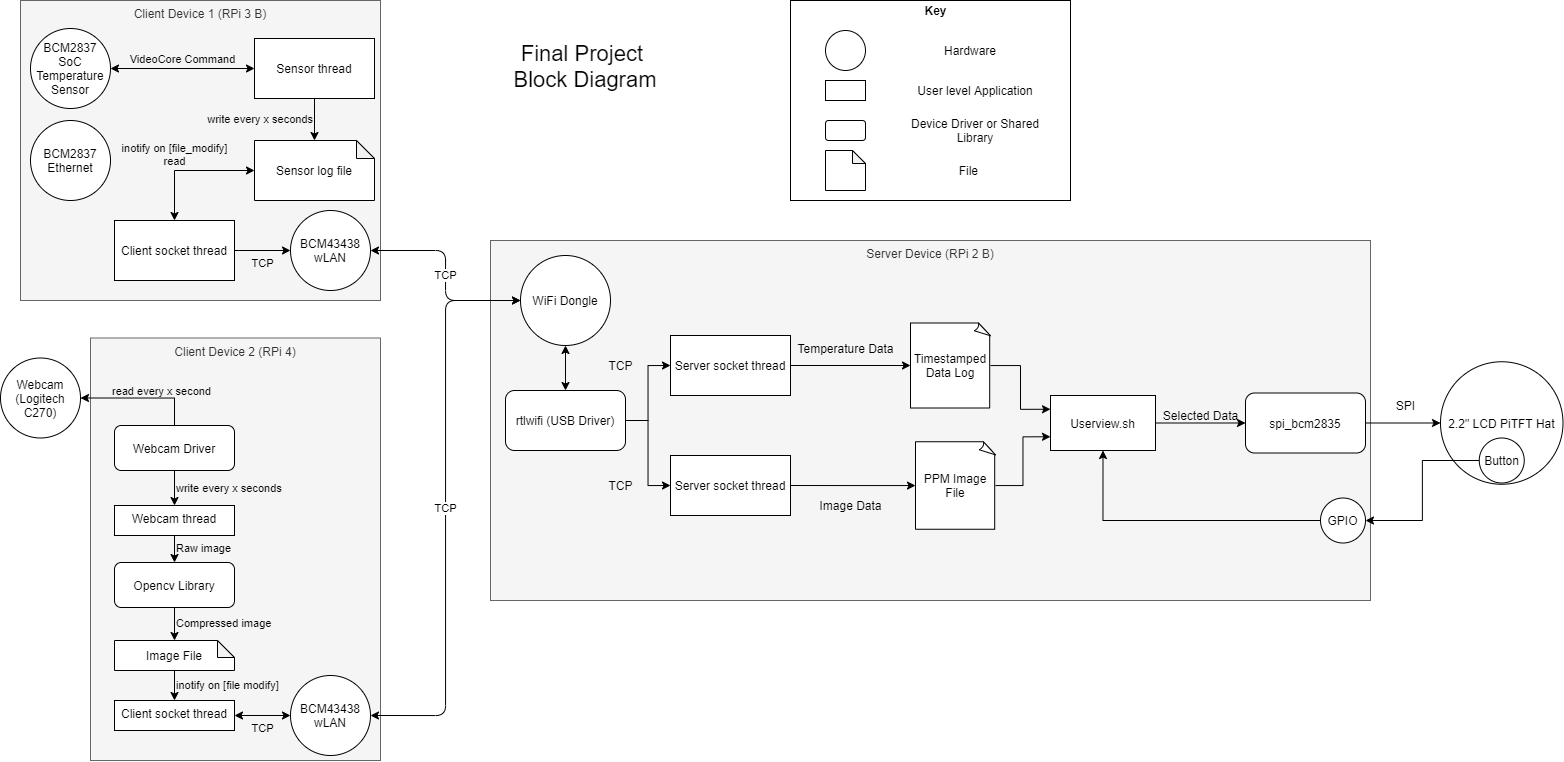

The diagram above was exported from draw.io. Its source (the exported page's mxGraphModel, read from the mxfile embedded in the PNG):
<mxGraphModel dx="918" dy="880" grid="1" gridSize="10" guides="1" tooltips="1" connect="1" arrows="1" fold="1" page="1" pageScale="1" pageWidth="827" pageHeight="1169" math="0" shadow="0">
  <root>
    <mxCell id="0" />
    <mxCell id="1" parent="0" />
    <mxCell id="1HKerb5ZZHajYGvDQPbI-30" value="" style="rounded=0;whiteSpace=wrap;html=1;" parent="1" vertex="1">
      <mxGeometry x="790" y="50" width="280" height="200" as="geometry" />
    </mxCell>
    <mxCell id="1HKerb5ZZHajYGvDQPbI-20" value="" style="shape=note;whiteSpace=wrap;html=1;backgroundOutline=1;darkOpacity=0.05;size=13;" parent="1" vertex="1">
      <mxGeometry x="825" y="200" width="40" height="40" as="geometry" />
    </mxCell>
    <mxCell id="9Ef4ZnNsZQ-xRcg2Vocc-2" value="Server Device (RPi 2 B)" style="rounded=0;whiteSpace=wrap;html=1;verticalAlign=top;fillColor=#f5f5f5;strokeColor=#666666;fontColor=#333333;" parent="1" vertex="1">
      <mxGeometry x="490" y="290" width="880" height="360" as="geometry" />
    </mxCell>
    <mxCell id="t_ZGgKNLkqSw3AIB3VB8-4" style="edgeStyle=orthogonalEdgeStyle;rounded=0;orthogonalLoop=1;jettySize=auto;html=1;exitX=1;exitY=0.5;exitDx=0;exitDy=0;entryX=0;entryY=0.5;entryDx=0;entryDy=0;entryPerimeter=0;" edge="1" parent="1" source="9Ef4ZnNsZQ-xRcg2Vocc-5" target="t_ZGgKNLkqSw3AIB3VB8-1">
      <mxGeometry relative="1" as="geometry" />
    </mxCell>
    <mxCell id="9Ef4ZnNsZQ-xRcg2Vocc-5" value="Server socket thread" style="rounded=0;whiteSpace=wrap;html=1;verticalAlign=middle;" parent="1" vertex="1">
      <mxGeometry x="670" y="385" width="120" height="60" as="geometry" />
    </mxCell>
    <mxCell id="1XYKfJY5PNQ9rlDQiAoa-6" style="edgeStyle=orthogonalEdgeStyle;rounded=0;orthogonalLoop=1;jettySize=auto;html=1;entryX=0;entryY=0.5;entryDx=0;entryDy=0;" parent="1" source="1XYKfJY5PNQ9rlDQiAoa-20" target="1XYKfJY5PNQ9rlDQiAoa-5" edge="1">
      <mxGeometry relative="1" as="geometry" />
    </mxCell>
    <mxCell id="9Ef4ZnNsZQ-xRcg2Vocc-13" value="Client Device 1 (RPi 3 B)" style="rounded=0;whiteSpace=wrap;html=1;verticalAlign=top;fillColor=#f5f5f5;strokeColor=#666666;fontColor=#333333;" parent="1" vertex="1">
      <mxGeometry x="20" y="50" width="360" height="300" as="geometry" />
    </mxCell>
    <mxCell id="9Ef4ZnNsZQ-xRcg2Vocc-14" value="Sensor thread" style="rounded=0;whiteSpace=wrap;html=1;verticalAlign=middle;" parent="1" vertex="1">
      <mxGeometry x="254" y="88" width="120" height="60" as="geometry" />
    </mxCell>
    <mxCell id="9Ef4ZnNsZQ-xRcg2Vocc-15" value="Client socket thread" style="rounded=0;whiteSpace=wrap;html=1;verticalAlign=middle;" parent="1" vertex="1">
      <mxGeometry x="114" y="270" width="120" height="60" as="geometry" />
    </mxCell>
    <mxCell id="9Ef4ZnNsZQ-xRcg2Vocc-17" value="write every x seconds" style="endArrow=classic;html=1;entryX=0.5;entryY=0;entryDx=0;entryDy=0;exitX=0.5;exitY=1;exitDx=0;exitDy=0;entryPerimeter=0;labelBackgroundColor=none;labelPosition=left;verticalLabelPosition=middle;align=right;verticalAlign=middle;" parent="1" source="9Ef4ZnNsZQ-xRcg2Vocc-14" target="1HKerb5ZZHajYGvDQPbI-7" edge="1">
      <mxGeometry width="50" height="50" relative="1" as="geometry">
        <mxPoint x="40" y="170" as="sourcePoint" />
        <mxPoint x="290" y="180" as="targetPoint" />
      </mxGeometry>
    </mxCell>
    <mxCell id="9Ef4ZnNsZQ-xRcg2Vocc-18" value="inotify on [file_modify]&lt;br&gt;read" style="endArrow=classic;html=1;entryX=0.5;entryY=0;entryDx=0;entryDy=0;exitX=0;exitY=0.5;exitDx=0;exitDy=0;exitPerimeter=0;edgeStyle=orthogonalEdgeStyle;startArrow=classic;startFill=1;labelBackgroundColor=none;align=center;labelPosition=center;verticalLabelPosition=middle;verticalAlign=bottom;strokeColor=#000000;rounded=0;" parent="1" source="1HKerb5ZZHajYGvDQPbI-7" target="9Ef4ZnNsZQ-xRcg2Vocc-15" edge="1">
      <mxGeometry x="0.2304" width="50" height="50" relative="1" as="geometry">
        <mxPoint x="290" y="240" as="sourcePoint" />
        <mxPoint x="60" y="220" as="targetPoint" />
        <mxPoint as="offset" />
      </mxGeometry>
    </mxCell>
    <mxCell id="9Ef4ZnNsZQ-xRcg2Vocc-19" value="TCP" style="endArrow=classic;startArrow=classic;html=1;exitX=1;exitY=0.5;exitDx=0;exitDy=0;edgeStyle=orthogonalEdgeStyle;entryX=0;entryY=0.5;entryDx=0;entryDy=0;" parent="1" source="9Ef4ZnNsZQ-xRcg2Vocc-25" target="1XYKfJY5PNQ9rlDQiAoa-9" edge="1">
      <mxGeometry width="50" height="50" relative="1" as="geometry">
        <mxPoint x="390" y="300" as="sourcePoint" />
        <mxPoint x="440" y="410" as="targetPoint" />
      </mxGeometry>
    </mxCell>
    <mxCell id="9Ef4ZnNsZQ-xRcg2Vocc-20" value="Server socket thread" style="rounded=0;whiteSpace=wrap;html=1;verticalAlign=middle;" parent="1" vertex="1">
      <mxGeometry x="670" y="505" width="120" height="60" as="geometry" />
    </mxCell>
    <mxCell id="9Ef4ZnNsZQ-xRcg2Vocc-21" value="" style="endArrow=classic;html=1;exitX=1;exitY=0.5;exitDx=0;exitDy=0;edgeStyle=orthogonalEdgeStyle;" parent="1" source="9Ef4ZnNsZQ-xRcg2Vocc-20" target="t_ZGgKNLkqSw3AIB3VB8-5" edge="1">
      <mxGeometry width="50" height="50" relative="1" as="geometry">
        <mxPoint x="560" y="690" as="sourcePoint" />
        <mxPoint x="725" y="410" as="targetPoint" />
      </mxGeometry>
    </mxCell>
    <mxCell id="1XYKfJY5PNQ9rlDQiAoa-5" value="2.2&quot; LCD PiTFT Hat" style="ellipse;whiteSpace=wrap;html=1;aspect=fixed;" parent="1" vertex="1">
      <mxGeometry x="1440" y="411.25" width="122.5" height="122.5" as="geometry" />
    </mxCell>
    <mxCell id="1XYKfJY5PNQ9rlDQiAoa-7" value="Selected Data" style="text;html=1;align=center;verticalAlign=middle;resizable=0;points=[];autosize=1;" parent="1" vertex="1">
      <mxGeometry x="1155" y="455" width="90" height="20" as="geometry" />
    </mxCell>
    <mxCell id="9Ef4ZnNsZQ-xRcg2Vocc-22" value="&lt;span style=&quot;text-align: left&quot;&gt;&amp;nbsp;BCM2837&amp;nbsp;&lt;br&gt;&lt;/span&gt;&lt;span style=&quot;text-align: left&quot;&gt;SoC&lt;br&gt;Temperature Sensor&lt;br&gt;&lt;/span&gt;" style="ellipse;whiteSpace=wrap;html=1;aspect=fixed;" parent="1" vertex="1">
      <mxGeometry x="30" y="78" width="80" height="80" as="geometry" />
    </mxCell>
    <mxCell id="t_ZGgKNLkqSw3AIB3VB8-9" style="edgeStyle=orthogonalEdgeStyle;rounded=0;orthogonalLoop=1;jettySize=auto;html=1;entryX=0.5;entryY=0;entryDx=0;entryDy=0;startArrow=classic;startFill=1;" edge="1" parent="1" source="1XYKfJY5PNQ9rlDQiAoa-9" target="1XYKfJY5PNQ9rlDQiAoa-21">
      <mxGeometry relative="1" as="geometry" />
    </mxCell>
    <mxCell id="1XYKfJY5PNQ9rlDQiAoa-9" value="WiFi Dongle" style="ellipse;whiteSpace=wrap;html=1;aspect=fixed;" parent="1" vertex="1">
      <mxGeometry x="520" y="305" width="90" height="90" as="geometry" />
    </mxCell>
    <mxCell id="9Ef4ZnNsZQ-xRcg2Vocc-23" value="VideoCore Command" style="endArrow=classic;html=1;exitX=1;exitY=0.5;exitDx=0;exitDy=0;entryX=0;entryY=0.5;entryDx=0;entryDy=0;startArrow=classic;startFill=1;labelBackgroundColor=none;verticalAlign=bottom;" parent="1" source="9Ef4ZnNsZQ-xRcg2Vocc-22" target="9Ef4ZnNsZQ-xRcg2Vocc-14" edge="1">
      <mxGeometry width="50" height="50" relative="1" as="geometry">
        <mxPoint x="390" y="190" as="sourcePoint" />
        <mxPoint x="440" y="140" as="targetPoint" />
      </mxGeometry>
    </mxCell>
    <mxCell id="1HKerb5ZZHajYGvDQPbI-3" value="Webcam&lt;br&gt;(Logitech C270)" style="ellipse;whiteSpace=wrap;html=1;aspect=fixed;" parent="1" vertex="1">
      <mxGeometry y="407.5" width="80" height="80" as="geometry" />
    </mxCell>
    <mxCell id="9Ef4ZnNsZQ-xRcg2Vocc-1" value="Client Device 2 (RPi 4)" style="rounded=0;whiteSpace=wrap;html=1;verticalAlign=top;fillColor=#f5f5f5;strokeColor=#666666;fontColor=#333333;" parent="1" vertex="1">
      <mxGeometry x="90" y="387.5" width="290" height="422.5" as="geometry" />
    </mxCell>
    <mxCell id="9Ef4ZnNsZQ-xRcg2Vocc-10" value="inotify on [file modify]" style="endArrow=classic;html=1;entryX=0.5;entryY=0;entryDx=0;entryDy=0;exitX=0.5;exitY=1;exitDx=0;exitDy=0;exitPerimeter=0;labelBackgroundColor=none;labelPosition=right;verticalLabelPosition=middle;align=left;verticalAlign=middle;" parent="1" source="1HKerb5ZZHajYGvDQPbI-11" target="9Ef4ZnNsZQ-xRcg2Vocc-4" edge="1">
      <mxGeometry width="50" height="50" relative="1" as="geometry">
        <mxPoint x="174" y="710" as="sourcePoint" />
        <mxPoint x="-46" y="665" as="targetPoint" />
      </mxGeometry>
    </mxCell>
    <mxCell id="1HKerb5ZZHajYGvDQPbI-4" value="write every x seconds" style="endArrow=classic;html=1;exitX=0.5;exitY=1;exitDx=0;exitDy=0;entryX=0.5;entryY=0;entryDx=0;entryDy=0;labelBackgroundColor=none;labelPosition=right;verticalLabelPosition=middle;align=left;verticalAlign=middle;" parent="1" source="1HKerb5ZZHajYGvDQPbI-18" target="1HKerb5ZZHajYGvDQPbI-17" edge="1">
      <mxGeometry width="50" height="50" relative="1" as="geometry">
        <mxPoint x="174" y="535" as="sourcePoint" />
        <mxPoint x="174" y="560" as="targetPoint" />
      </mxGeometry>
    </mxCell>
    <mxCell id="9Ef4ZnNsZQ-xRcg2Vocc-4" value="Client socket thread" style="rounded=0;whiteSpace=wrap;html=1;verticalAlign=top;" parent="1" vertex="1">
      <mxGeometry x="114" y="750" width="120" height="30" as="geometry" />
    </mxCell>
    <mxCell id="9Ef4ZnNsZQ-xRcg2Vocc-24" value="&lt;span style=&quot;text-align: left&quot;&gt;&amp;nbsp;BCM2837&amp;nbsp;&lt;br&gt;&lt;/span&gt;&lt;span style=&quot;text-align: left&quot;&gt;Ethernet&lt;br&gt;&lt;/span&gt;" style="ellipse;whiteSpace=wrap;html=1;aspect=fixed;" parent="1" vertex="1">
      <mxGeometry x="30" y="170" width="80" height="80" as="geometry" />
    </mxCell>
    <mxCell id="1XYKfJY5PNQ9rlDQiAoa-17" value="Temperature Data" style="text;html=1;align=center;verticalAlign=middle;resizable=0;points=[];autosize=1;" parent="1" vertex="1">
      <mxGeometry x="790" y="387.5" width="110" height="20" as="geometry" />
    </mxCell>
    <mxCell id="1XYKfJY5PNQ9rlDQiAoa-18" value="Image Data" style="text;html=1;align=center;verticalAlign=middle;resizable=0;points=[];autosize=1;" parent="1" vertex="1">
      <mxGeometry x="810" y="545" width="80" height="20" as="geometry" />
    </mxCell>
    <mxCell id="1HKerb5ZZHajYGvDQPbI-7" value="Sensor log file" style="shape=note;whiteSpace=wrap;html=1;backgroundOutline=1;darkOpacity=0.05;size=18;" parent="1" vertex="1">
      <mxGeometry x="254" y="190" width="120" height="60" as="geometry" />
    </mxCell>
    <mxCell id="1HKerb5ZZHajYGvDQPbI-8" value="" style="ellipse;whiteSpace=wrap;html=1;aspect=fixed;" parent="1" vertex="1">
      <mxGeometry x="825" y="80" width="40" height="40" as="geometry" />
    </mxCell>
    <mxCell id="1HKerb5ZZHajYGvDQPbI-9" value="" style="rounded=0;whiteSpace=wrap;html=1;" parent="1" vertex="1">
      <mxGeometry x="825" y="130" width="40" height="20" as="geometry" />
    </mxCell>
    <mxCell id="1HKerb5ZZHajYGvDQPbI-10" value="" style="rounded=1;whiteSpace=wrap;html=1;" parent="1" vertex="1">
      <mxGeometry x="825" y="170" width="40" height="20" as="geometry" />
    </mxCell>
    <mxCell id="1HKerb5ZZHajYGvDQPbI-11" value="Image File" style="shape=note;whiteSpace=wrap;html=1;backgroundOutline=1;darkOpacity=0.05;size=17;" parent="1" vertex="1">
      <mxGeometry x="114" y="690" width="120" height="30" as="geometry" />
    </mxCell>
    <mxCell id="9Ef4ZnNsZQ-xRcg2Vocc-25" value="&lt;span style=&quot;text-align: left&quot;&gt;&amp;nbsp;&lt;/span&gt;&lt;span style=&quot;text-align: left&quot;&gt;BCM43438&amp;nbsp;&lt;/span&gt;&lt;span style=&quot;text-align: left&quot;&gt;&lt;br&gt;&lt;/span&gt;&lt;span style=&quot;text-align: left&quot;&gt;wLAN&lt;br&gt;&lt;/span&gt;" style="ellipse;whiteSpace=wrap;html=1;aspect=fixed;" parent="1" vertex="1">
      <mxGeometry x="290" y="260" width="80" height="80" as="geometry" />
    </mxCell>
    <mxCell id="1HKerb5ZZHajYGvDQPbI-12" value="Hardware" style="text;html=1;strokeColor=none;fillColor=none;align=center;verticalAlign=middle;whiteSpace=wrap;rounded=0;" parent="1" vertex="1">
      <mxGeometry x="915" y="90" width="110" height="20" as="geometry" />
    </mxCell>
    <mxCell id="1HKerb5ZZHajYGvDQPbI-13" value="User level Application" style="text;html=1;strokeColor=none;fillColor=none;align=center;verticalAlign=middle;whiteSpace=wrap;rounded=0;" parent="1" vertex="1">
      <mxGeometry x="915" y="130" width="120" height="20" as="geometry" />
    </mxCell>
    <mxCell id="1HKerb5ZZHajYGvDQPbI-14" value="Device Driver or Shared Library" style="text;html=1;strokeColor=none;fillColor=none;align=center;verticalAlign=middle;whiteSpace=wrap;rounded=0;" parent="1" vertex="1">
      <mxGeometry x="890" y="170" width="170" height="20" as="geometry" />
    </mxCell>
    <mxCell id="1HKerb5ZZHajYGvDQPbI-15" value="File&amp;nbsp;" style="text;html=1;strokeColor=none;fillColor=none;align=center;verticalAlign=middle;whiteSpace=wrap;rounded=0;" parent="1" vertex="1">
      <mxGeometry x="915" y="210" width="110" height="20" as="geometry" />
    </mxCell>
    <mxCell id="9Ef4ZnNsZQ-xRcg2Vocc-12" value="TCP" style="endArrow=classic;startArrow=classic;html=1;exitX=1;exitY=0.5;exitDx=0;exitDy=0;edgeStyle=orthogonalEdgeStyle;entryX=0;entryY=0.5;entryDx=0;entryDy=0;" parent="1" source="1HKerb5ZZHajYGvDQPbI-35" target="1XYKfJY5PNQ9rlDQiAoa-9" edge="1">
      <mxGeometry width="50" height="50" relative="1" as="geometry">
        <mxPoint x="370" y="570" as="sourcePoint" />
        <mxPoint x="430" y="500" as="targetPoint" />
      </mxGeometry>
    </mxCell>
    <mxCell id="1HKerb5ZZHajYGvDQPbI-17" value="Webcam thread" style="rounded=0;whiteSpace=wrap;html=1;verticalAlign=top;" parent="1" vertex="1">
      <mxGeometry x="114" y="555" width="120" height="30" as="geometry" />
    </mxCell>
    <mxCell id="1HKerb5ZZHajYGvDQPbI-18" value="Webcam Driver" style="rounded=1;whiteSpace=wrap;html=1;" parent="1" vertex="1">
      <mxGeometry x="114" y="475" width="120" height="45" as="geometry" />
    </mxCell>
    <mxCell id="t_ZGgKNLkqSw3AIB3VB8-11" style="edgeStyle=orthogonalEdgeStyle;rounded=0;orthogonalLoop=1;jettySize=auto;html=1;exitX=1;exitY=0.5;exitDx=0;exitDy=0;entryX=0;entryY=0.5;entryDx=0;entryDy=0;" edge="1" parent="1" source="1XYKfJY5PNQ9rlDQiAoa-21" target="9Ef4ZnNsZQ-xRcg2Vocc-5">
      <mxGeometry relative="1" as="geometry" />
    </mxCell>
    <mxCell id="t_ZGgKNLkqSw3AIB3VB8-12" style="edgeStyle=orthogonalEdgeStyle;rounded=0;orthogonalLoop=1;jettySize=auto;html=1;entryX=0;entryY=0.5;entryDx=0;entryDy=0;" edge="1" parent="1" source="1XYKfJY5PNQ9rlDQiAoa-21" target="9Ef4ZnNsZQ-xRcg2Vocc-20">
      <mxGeometry relative="1" as="geometry" />
    </mxCell>
    <mxCell id="1XYKfJY5PNQ9rlDQiAoa-21" value="rtlwifi (USB Driver)" style="rounded=1;whiteSpace=wrap;html=1;" parent="1" vertex="1">
      <mxGeometry x="505" y="440" width="120" height="60" as="geometry" />
    </mxCell>
    <mxCell id="1XYKfJY5PNQ9rlDQiAoa-20" value="spi_bcm2835" style="rounded=1;whiteSpace=wrap;html=1;" parent="1" vertex="1">
      <mxGeometry x="1245" y="442.5" width="120" height="60" as="geometry" />
    </mxCell>
    <mxCell id="1XYKfJY5PNQ9rlDQiAoa-24" style="edgeStyle=orthogonalEdgeStyle;rounded=0;orthogonalLoop=1;jettySize=auto;html=1;exitX=0.5;exitY=1;exitDx=0;exitDy=0;startArrow=classic;startFill=1;" parent="1" source="9Ef4ZnNsZQ-xRcg2Vocc-5" target="9Ef4ZnNsZQ-xRcg2Vocc-5" edge="1">
      <mxGeometry relative="1" as="geometry" />
    </mxCell>
    <mxCell id="1HKerb5ZZHajYGvDQPbI-25" style="edgeStyle=orthogonalEdgeStyle;rounded=0;orthogonalLoop=1;jettySize=auto;html=1;exitX=0.5;exitY=1;exitDx=0;exitDy=0;exitPerimeter=0;" parent="1" source="1HKerb5ZZHajYGvDQPbI-11" target="1HKerb5ZZHajYGvDQPbI-11" edge="1">
      <mxGeometry relative="1" as="geometry" />
    </mxCell>
    <mxCell id="1XYKfJY5PNQ9rlDQiAoa-29" value="Key" style="text;html=1;align=center;verticalAlign=middle;resizable=0;points=[];autosize=1;fontStyle=1" parent="1" vertex="1">
      <mxGeometry x="915" y="50" width="40" height="20" as="geometry" />
    </mxCell>
    <mxCell id="1HKerb5ZZHajYGvDQPbI-31" value="Opencv Library" style="rounded=1;whiteSpace=wrap;html=1;" parent="1" vertex="1">
      <mxGeometry x="114" y="612" width="120" height="45" as="geometry" />
    </mxCell>
    <mxCell id="1HKerb5ZZHajYGvDQPbI-33" value="Raw image" style="endArrow=classic;html=1;entryX=0.5;entryY=0;entryDx=0;entryDy=0;exitX=0.5;exitY=1;exitDx=0;exitDy=0;labelBackgroundColor=none;labelPosition=right;verticalLabelPosition=middle;align=left;verticalAlign=middle;" parent="1" source="1HKerb5ZZHajYGvDQPbI-17" target="1HKerb5ZZHajYGvDQPbI-31" edge="1">
      <mxGeometry width="50" height="50" relative="1" as="geometry">
        <mxPoint x="454" y="670" as="sourcePoint" />
        <mxPoint x="184.0000000000001" y="565.0000000000001" as="targetPoint" />
      </mxGeometry>
    </mxCell>
    <mxCell id="1HKerb5ZZHajYGvDQPbI-34" value="Compressed image" style="endArrow=classic;html=1;entryX=0.5;entryY=0;entryDx=0;entryDy=0;exitX=0.5;exitY=1;exitDx=0;exitDy=0;entryPerimeter=0;labelBackgroundColor=none;labelPosition=right;verticalLabelPosition=middle;align=left;verticalAlign=middle;" parent="1" source="1HKerb5ZZHajYGvDQPbI-31" target="1HKerb5ZZHajYGvDQPbI-11" edge="1">
      <mxGeometry width="50" height="50" relative="1" as="geometry">
        <mxPoint x="184.0000000000001" y="595.0000000000001" as="sourcePoint" />
        <mxPoint x="184.0000000000001" y="622" as="targetPoint" />
      </mxGeometry>
    </mxCell>
    <mxCell id="1HKerb5ZZHajYGvDQPbI-35" value="&lt;span style=&quot;text-align: left&quot;&gt;&amp;nbsp;&lt;/span&gt;&lt;span style=&quot;text-align: left&quot;&gt;BCM43438&amp;nbsp;&lt;/span&gt;&lt;span style=&quot;text-align: left&quot;&gt;&lt;br&gt;&lt;/span&gt;&lt;span style=&quot;text-align: left&quot;&gt;wLAN&lt;/span&gt;" style="ellipse;whiteSpace=wrap;html=1;aspect=fixed;" parent="1" vertex="1">
      <mxGeometry x="290" y="725" width="80" height="80" as="geometry" />
    </mxCell>
    <mxCell id="1HKerb5ZZHajYGvDQPbI-36" value="TCP" style="endArrow=classic;startArrow=classic;html=1;entryX=0;entryY=0.5;entryDx=0;entryDy=0;exitX=1;exitY=0.5;exitDx=0;exitDy=0;labelPosition=center;verticalLabelPosition=top;align=center;verticalAlign=top;labelBackgroundColor=none;" parent="1" source="9Ef4ZnNsZQ-xRcg2Vocc-4" target="1HKerb5ZZHajYGvDQPbI-35" edge="1">
      <mxGeometry width="50" height="50" relative="1" as="geometry">
        <mxPoint x="234" y="765" as="sourcePoint" />
        <mxPoint x="540" y="475.0000000000001" as="targetPoint" />
      </mxGeometry>
    </mxCell>
    <mxCell id="1HKerb5ZZHajYGvDQPbI-37" value="read every x second" style="endArrow=classic;html=1;entryX=1;entryY=0.5;entryDx=0;entryDy=0;exitX=0.5;exitY=0;exitDx=0;exitDy=0;edgeStyle=orthogonalEdgeStyle;rounded=0;labelBackgroundColor=none;" parent="1" source="1HKerb5ZZHajYGvDQPbI-18" target="1HKerb5ZZHajYGvDQPbI-3" edge="1">
      <mxGeometry x="-0.5473" y="16" width="50" height="50" relative="1" as="geometry">
        <mxPoint x="440" y="480" as="sourcePoint" />
        <mxPoint x="174" y="475.0000000000001" as="targetPoint" />
        <mxPoint x="-13" y="-23" as="offset" />
      </mxGeometry>
    </mxCell>
    <mxCell id="9Ef4ZnNsZQ-xRcg2Vocc-27" value="TCP" style="endArrow=classic;html=1;exitX=1;exitY=0.5;exitDx=0;exitDy=0;entryX=0;entryY=0.5;entryDx=0;entryDy=0;labelBackgroundColor=none;verticalAlign=top;" parent="1" source="9Ef4ZnNsZQ-xRcg2Vocc-15" target="9Ef4ZnNsZQ-xRcg2Vocc-25" edge="1">
      <mxGeometry width="50" height="50" relative="1" as="geometry">
        <mxPoint x="460" y="230" as="sourcePoint" />
        <mxPoint x="510" y="180" as="targetPoint" />
      </mxGeometry>
    </mxCell>
    <mxCell id="9Ef4ZnNsZQ-xRcg2Vocc-28" value="&lt;font style=&quot;font-size: 22px&quot;&gt;Final Project &lt;br&gt;Block Diagram&lt;/font&gt;" style="text;html=1;strokeColor=none;fillColor=none;align=center;verticalAlign=middle;whiteSpace=wrap;rounded=0;" parent="1" vertex="1">
      <mxGeometry x="480" y="80" width="210" height="72" as="geometry" />
    </mxCell>
    <mxCell id="t_ZGgKNLkqSw3AIB3VB8-15" style="edgeStyle=orthogonalEdgeStyle;rounded=0;orthogonalLoop=1;jettySize=auto;html=1;entryX=0;entryY=0.25;entryDx=0;entryDy=0;" edge="1" parent="1" source="t_ZGgKNLkqSw3AIB3VB8-1" target="t_ZGgKNLkqSw3AIB3VB8-14">
      <mxGeometry relative="1" as="geometry" />
    </mxCell>
    <mxCell id="t_ZGgKNLkqSw3AIB3VB8-1" value="Timestamped Data Log" style="whiteSpace=wrap;html=1;shape=mxgraph.basic.document" vertex="1" parent="1">
      <mxGeometry x="910" y="372.5" width="80" height="85" as="geometry" />
    </mxCell>
    <mxCell id="t_ZGgKNLkqSw3AIB3VB8-16" style="edgeStyle=orthogonalEdgeStyle;rounded=0;orthogonalLoop=1;jettySize=auto;html=1;entryX=0;entryY=0.75;entryDx=0;entryDy=0;" edge="1" parent="1" source="t_ZGgKNLkqSw3AIB3VB8-5" target="t_ZGgKNLkqSw3AIB3VB8-14">
      <mxGeometry relative="1" as="geometry" />
    </mxCell>
    <mxCell id="t_ZGgKNLkqSw3AIB3VB8-5" value="PPM Image File" style="whiteSpace=wrap;html=1;shape=mxgraph.basic.document" vertex="1" parent="1">
      <mxGeometry x="915" y="491.25" width="80" height="87.5" as="geometry" />
    </mxCell>
    <mxCell id="t_ZGgKNLkqSw3AIB3VB8-19" style="edgeStyle=orthogonalEdgeStyle;rounded=0;orthogonalLoop=1;jettySize=auto;html=1;" edge="1" parent="1" source="t_ZGgKNLkqSw3AIB3VB8-14" target="1XYKfJY5PNQ9rlDQiAoa-20">
      <mxGeometry relative="1" as="geometry" />
    </mxCell>
    <mxCell id="t_ZGgKNLkqSw3AIB3VB8-14" value="Userview.sh" style="rounded=0;whiteSpace=wrap;html=1;verticalAlign=middle;" vertex="1" parent="1">
      <mxGeometry x="1050" y="445" width="105" height="55" as="geometry" />
    </mxCell>
    <mxCell id="t_ZGgKNLkqSw3AIB3VB8-27" style="edgeStyle=orthogonalEdgeStyle;rounded=0;orthogonalLoop=1;jettySize=auto;html=1;entryX=1;entryY=0.5;entryDx=0;entryDy=0;startArrow=none;startFill=0;" edge="1" parent="1" source="t_ZGgKNLkqSw3AIB3VB8-17" target="t_ZGgKNLkqSw3AIB3VB8-25">
      <mxGeometry relative="1" as="geometry" />
    </mxCell>
    <mxCell id="t_ZGgKNLkqSw3AIB3VB8-17" value="Button" style="ellipse;whiteSpace=wrap;html=1;aspect=fixed;" vertex="1" parent="1">
      <mxGeometry x="1478.75" y="487.5" width="45" height="45" as="geometry" />
    </mxCell>
    <mxCell id="t_ZGgKNLkqSw3AIB3VB8-21" value="SPI" style="text;html=1;align=center;verticalAlign=middle;resizable=0;points=[];autosize=1;" vertex="1" parent="1">
      <mxGeometry x="1390" y="445" width="30" height="20" as="geometry" />
    </mxCell>
    <mxCell id="t_ZGgKNLkqSw3AIB3VB8-22" value="TCP" style="text;html=1;align=center;verticalAlign=middle;resizable=0;points=[];autosize=1;" vertex="1" parent="1">
      <mxGeometry x="600" y="525" width="40" height="20" as="geometry" />
    </mxCell>
    <mxCell id="t_ZGgKNLkqSw3AIB3VB8-23" value="TCP" style="text;html=1;align=center;verticalAlign=middle;resizable=0;points=[];autosize=1;" vertex="1" parent="1">
      <mxGeometry x="600" y="405" width="40" height="20" as="geometry" />
    </mxCell>
    <mxCell id="t_ZGgKNLkqSw3AIB3VB8-28" style="edgeStyle=orthogonalEdgeStyle;rounded=0;orthogonalLoop=1;jettySize=auto;html=1;exitX=0;exitY=0.5;exitDx=0;exitDy=0;entryX=0.5;entryY=1;entryDx=0;entryDy=0;startArrow=none;startFill=0;" edge="1" parent="1" source="t_ZGgKNLkqSw3AIB3VB8-25" target="t_ZGgKNLkqSw3AIB3VB8-14">
      <mxGeometry relative="1" as="geometry" />
    </mxCell>
    <mxCell id="t_ZGgKNLkqSw3AIB3VB8-25" value="GPIO" style="ellipse;whiteSpace=wrap;html=1;aspect=fixed;" vertex="1" parent="1">
      <mxGeometry x="1320" y="547.5" width="45" height="45" as="geometry" />
    </mxCell>
  </root>
</mxGraphModel>